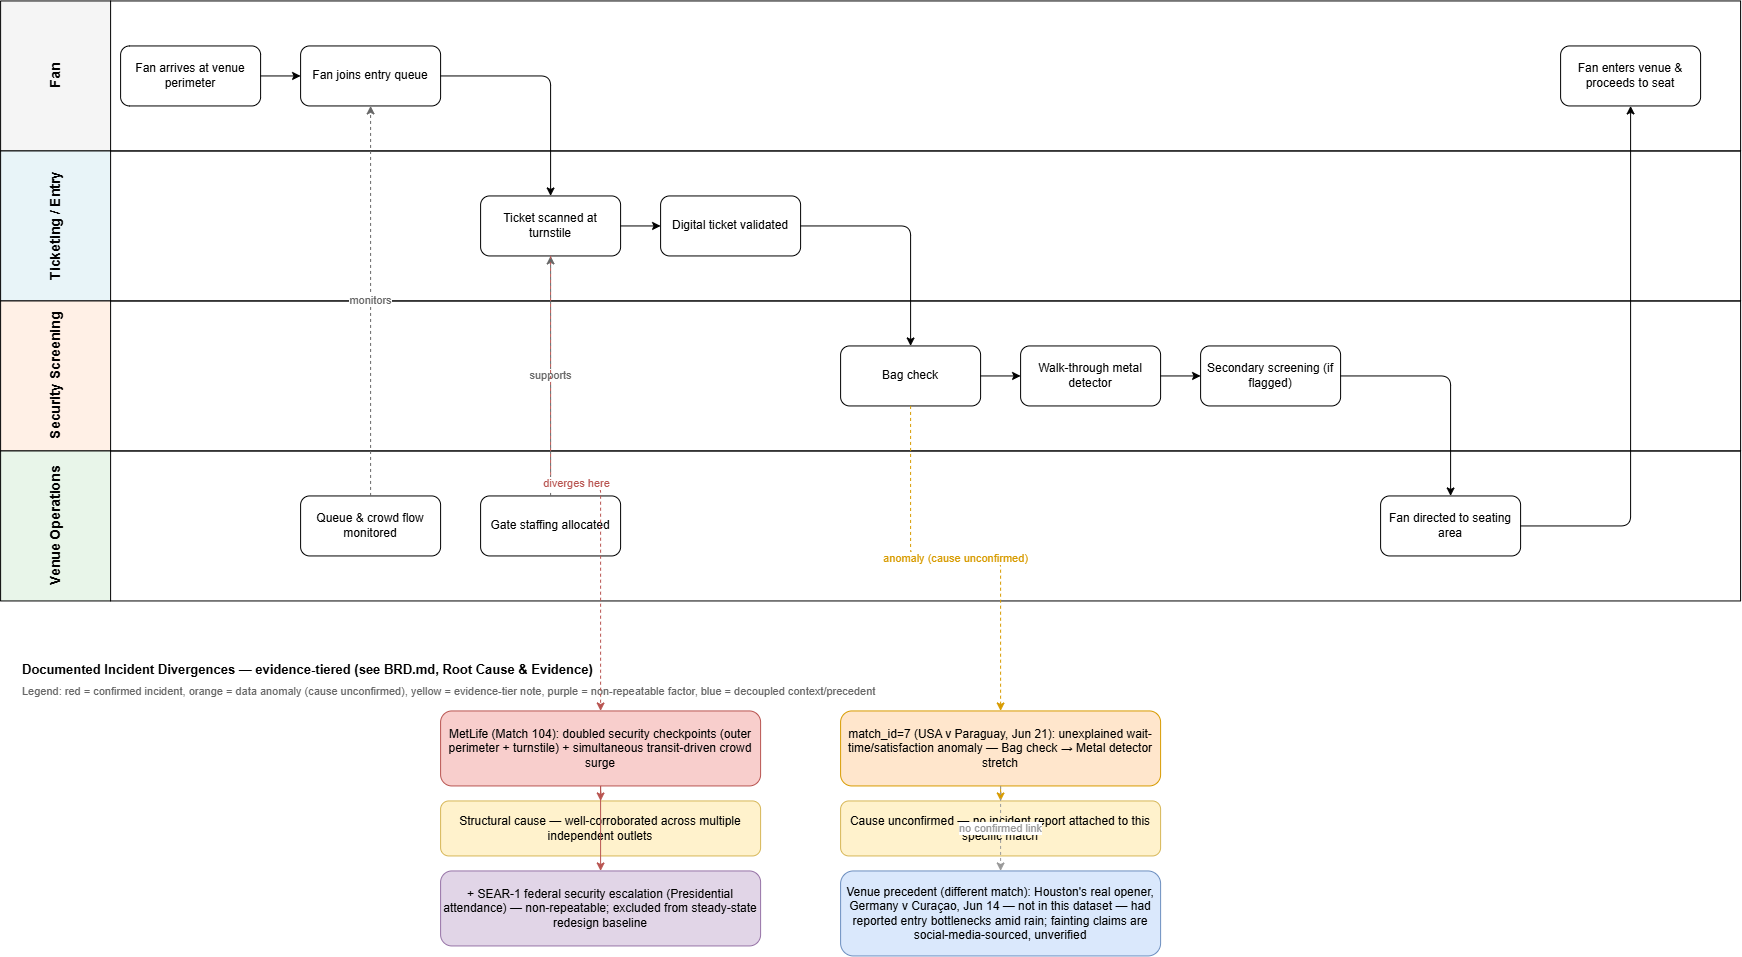

The diagram above was exported from draw.io. Its source (the exported page's mxGraphModel, read from the mxfile embedded in the PNG):
<mxGraphModel dx="1720" dy="1107" grid="0" gridSize="10" guides="1" tooltips="1" connect="1" arrows="1" fold="1" page="1" pageScale="1" pageWidth="1740" pageHeight="970" math="0" shadow="0">
  <root>
    <mxCell id="0" />
    <mxCell id="1" parent="0" />
    <mxCell id="lane1" parent="1" style="swimlane;horizontal=0;startSize=110;fillColor=#f5f5f5;html=1;fontSize=14;fontStyle=1;" value="Fan" vertex="1">
      <mxGeometry height="150" width="1740" as="geometry" />
    </mxCell>
    <mxCell id="f1" parent="lane1" style="rounded=1;whiteSpace=wrap;html=1;fillColor=#ffffff;" value="Fan arrives at venue perimeter" vertex="1">
      <mxGeometry height="60" width="140" x="120" y="45" as="geometry" />
    </mxCell>
    <mxCell id="f2" parent="lane1" style="rounded=1;whiteSpace=wrap;html=1;fillColor=#ffffff;" value="Fan joins entry queue" vertex="1">
      <mxGeometry height="60" width="140" x="300" y="45" as="geometry" />
    </mxCell>
    <mxCell id="f3" parent="lane1" style="rounded=1;whiteSpace=wrap;html=1;fillColor=#ffffff;" value="Fan enters venue &amp; proceeds to seat" vertex="1">
      <mxGeometry height="60" width="140" x="1560" y="45" as="geometry" />
    </mxCell>
    <mxCell id="lane2" parent="1" style="swimlane;horizontal=0;startSize=110;fillColor=#e8f4f8;html=1;fontSize=14;fontStyle=1;" value="Ticketing / Entry" vertex="1">
      <mxGeometry height="150" width="1740" y="150" as="geometry" />
    </mxCell>
    <mxCell id="t1" parent="lane2" style="rounded=1;whiteSpace=wrap;html=1;fillColor=#ffffff;" value="Ticket scanned at turnstile" vertex="1">
      <mxGeometry height="60" width="140" x="480" y="45" as="geometry" />
    </mxCell>
    <mxCell id="t2" parent="lane2" style="rounded=1;whiteSpace=wrap;html=1;fillColor=#ffffff;" value="Digital ticket validated" vertex="1">
      <mxGeometry height="60" width="140" x="660" y="45" as="geometry" />
    </mxCell>
    <mxCell id="lane3" parent="1" style="swimlane;horizontal=0;startSize=110;fillColor=#fff0e6;html=1;fontSize=14;fontStyle=1;" value="Security Screening" vertex="1">
      <mxGeometry height="150" width="1740" y="300" as="geometry" />
    </mxCell>
    <mxCell id="s1" parent="lane3" style="rounded=1;whiteSpace=wrap;html=1;fillColor=#ffffff;" value="Bag check" vertex="1">
      <mxGeometry height="60" width="140" x="840" y="45" as="geometry" />
    </mxCell>
    <mxCell id="s2" parent="lane3" style="rounded=1;whiteSpace=wrap;html=1;fillColor=#ffffff;" value="Walk-through metal detector" vertex="1">
      <mxGeometry height="60" width="140" x="1020" y="45" as="geometry" />
    </mxCell>
    <mxCell id="s3" parent="lane3" style="rounded=1;whiteSpace=wrap;html=1;fillColor=#ffffff;" value="Secondary screening (if flagged)" vertex="1">
      <mxGeometry height="60" width="140" x="1200" y="45" as="geometry" />
    </mxCell>
    <mxCell id="lane4" parent="1" style="swimlane;horizontal=0;startSize=110;fillColor=#e8f5e9;html=1;fontSize=14;fontStyle=1;" value="Venue Operations" vertex="1">
      <mxGeometry height="150" width="1740" y="450" as="geometry" />
    </mxCell>
    <mxCell id="v1" parent="lane4" style="rounded=1;whiteSpace=wrap;html=1;fillColor=#ffffff;" value="Queue &amp; crowd flow monitored" vertex="1">
      <mxGeometry height="60" width="140" x="300" y="45" as="geometry" />
    </mxCell>
    <mxCell id="v2" parent="lane4" style="rounded=1;whiteSpace=wrap;html=1;fillColor=#ffffff;" value="Gate staffing allocated" vertex="1">
      <mxGeometry height="60" width="140" x="480" y="45" as="geometry" />
    </mxCell>
    <mxCell id="v3" parent="lane4" style="rounded=1;whiteSpace=wrap;html=1;fillColor=#ffffff;" value="Fan directed to seating area" vertex="1">
      <mxGeometry height="60" width="140" x="1380" y="45" as="geometry" />
    </mxCell>
    <mxCell id="e1" edge="1" parent="1" source="f1" style="edgeStyle=orthogonalEdgeStyle;rounded=1;html=1;" target="f2">
      <mxGeometry relative="1" as="geometry" />
    </mxCell>
    <mxCell id="e2" edge="1" parent="1" source="f2" style="edgeStyle=orthogonalEdgeStyle;rounded=1;html=1;" target="t1">
      <mxGeometry relative="1" as="geometry" />
    </mxCell>
    <mxCell id="e3" edge="1" parent="1" source="t1" style="edgeStyle=orthogonalEdgeStyle;rounded=1;html=1;" target="t2">
      <mxGeometry relative="1" as="geometry" />
    </mxCell>
    <mxCell id="e4" edge="1" parent="1" source="t2" style="edgeStyle=orthogonalEdgeStyle;rounded=1;html=1;" target="s1">
      <mxGeometry relative="1" as="geometry" />
    </mxCell>
    <mxCell id="e5" edge="1" parent="1" source="s1" style="edgeStyle=orthogonalEdgeStyle;rounded=1;html=1;" target="s2">
      <mxGeometry relative="1" as="geometry" />
    </mxCell>
    <mxCell id="e6" edge="1" parent="1" source="s2" style="edgeStyle=orthogonalEdgeStyle;rounded=1;html=1;" target="s3">
      <mxGeometry relative="1" as="geometry" />
    </mxCell>
    <mxCell id="e7" edge="1" parent="1" source="s3" style="edgeStyle=orthogonalEdgeStyle;rounded=1;html=1;" target="v3">
      <mxGeometry relative="1" as="geometry" />
    </mxCell>
    <mxCell id="e8" edge="1" parent="1" source="v3" style="edgeStyle=orthogonalEdgeStyle;rounded=1;html=1;" target="f3">
      <mxGeometry relative="1" as="geometry" />
    </mxCell>
    <mxCell id="e9" edge="1" parent="1" source="v1" style="edgeStyle=orthogonalEdgeStyle;rounded=1;html=1;dashed=1;strokeColor=#666666;fontColor=#666666;" target="f2" value="monitors">
      <mxGeometry relative="1" as="geometry" />
    </mxCell>
    <mxCell id="e10" edge="1" parent="1" source="v2" style="edgeStyle=orthogonalEdgeStyle;rounded=1;html=1;dashed=1;strokeColor=#666666;fontColor=#666666;" target="t1" value="supports">
      <mxGeometry relative="1" as="geometry" />
    </mxCell>
    <mxCell id="annheader" parent="1" style="text;align=left;fontStyle=1;fontSize=13;html=1;" value="Documented Incident Divergences — evidence-tiered (see BRD.md, Root Cause &amp; Evidence)" vertex="1">
      <mxGeometry height="25" width="1000" x="20" y="655" as="geometry" />
    </mxCell>
    <mxCell id="annlegend" parent="1" style="text;align=left;fontSize=11;fontColor=#666666;html=1;" value="Legend: red = confirmed incident, orange = data anomaly (cause unconfirmed), yellow = evidence-tier note, purple = non-repeatable factor, blue = decoupled context/precedent" vertex="1">
      <mxGeometry height="20" width="1200" x="20" y="678" as="geometry" />
    </mxCell>
    <mxCell id="mbox1" parent="1" style="rounded=1;whiteSpace=wrap;html=1;fillColor=#f8cecc;strokeColor=#b85450;" value="MetLife (Match 104): doubled security checkpoints (outer perimeter + turnstile) + simultaneous transit-driven crowd surge" vertex="1">
      <mxGeometry height="75" width="320" x="440" y="710" as="geometry" />
    </mxCell>
    <mxCell id="mbox2" parent="1" style="rounded=1;whiteSpace=wrap;html=1;fillColor=#fff2cc;strokeColor=#d6b656;" value="Structural cause — well-corroborated across multiple independent outlets" vertex="1">
      <mxGeometry height="55" width="320" x="440" y="800" as="geometry" />
    </mxCell>
    <mxCell id="mbox3" parent="1" style="rounded=1;whiteSpace=wrap;html=1;fillColor=#e1d5e7;strokeColor=#9673a6;" value="+ SEAR-1 federal security escalation (Presidential attendance) — non-repeatable; excluded from steady-state redesign baseline" vertex="1">
      <mxGeometry height="75" width="320" x="440" y="870" as="geometry" />
    </mxCell>
    <mxCell id="hbox1" parent="1" style="rounded=1;whiteSpace=wrap;html=1;fillColor=#ffe6cc;strokeColor=#d79b00;" value="match_id=7 (USA v Paraguay, Jun 21): unexplained wait-time/satisfaction anomaly — Bag check → Metal detector stretch" vertex="1">
      <mxGeometry height="75" width="320" x="840" y="710" as="geometry" />
    </mxCell>
    <mxCell id="hbox2" parent="1" style="rounded=1;whiteSpace=wrap;html=1;fillColor=#fff2cc;strokeColor=#d6b656;" value="Cause unconfirmed — no incident report attached to this specific match" vertex="1">
      <mxGeometry height="55" width="320" x="840" y="800" as="geometry" />
    </mxCell>
    <mxCell id="hbox3" parent="1" style="rounded=1;whiteSpace=wrap;html=1;fillColor=#dae8fc;strokeColor=#6c8ebf;" value="Venue precedent (different match): Houston's real opener, Germany v Curaçao, Jun 14 — not in this dataset — had reported entry bottlenecks amid rain; fainting claims are social-media-sourced, unverified" vertex="1">
      <mxGeometry height="85" width="320" x="840" y="870" as="geometry" />
    </mxCell>
    <mxCell id="e11" edge="1" parent="1" source="t1" style="edgeStyle=orthogonalEdgeStyle;rounded=1;html=1;dashed=1;strokeColor=#b85450;fontColor=#b85450;" target="mbox1" value="diverges here">
      <mxGeometry relative="1" as="geometry" />
    </mxCell>
    <mxCell id="e12" edge="1" parent="1" source="mbox1" style="edgeStyle=orthogonalEdgeStyle;rounded=1;html=1;strokeColor=#b85450;" target="mbox2">
      <mxGeometry relative="1" as="geometry" />
    </mxCell>
    <mxCell id="e13" edge="1" parent="1" source="mbox1" style="edgeStyle=orthogonalEdgeStyle;rounded=1;html=1;strokeColor=#b85450;" target="mbox3">
      <mxGeometry relative="1" as="geometry" />
    </mxCell>
    <mxCell id="e14" edge="1" parent="1" source="s1" style="edgeStyle=orthogonalEdgeStyle;rounded=1;html=1;dashed=1;strokeColor=#d79b00;fontColor=#d79b00;" target="hbox1" value="anomaly (cause unconfirmed)">
      <mxGeometry relative="1" as="geometry" />
    </mxCell>
    <mxCell id="e15" edge="1" parent="1" source="hbox1" style="edgeStyle=orthogonalEdgeStyle;rounded=1;html=1;strokeColor=#d79b00;" target="hbox2">
      <mxGeometry relative="1" as="geometry" />
    </mxCell>
    <mxCell id="e16" edge="1" parent="1" source="hbox1" style="edgeStyle=orthogonalEdgeStyle;rounded=1;html=1;dashed=1;strokeColor=#999999;fontColor=#999999;" target="hbox3" value="no confirmed link">
      <mxGeometry relative="1" as="geometry" />
    </mxCell>
  </root>
</mxGraphModel>